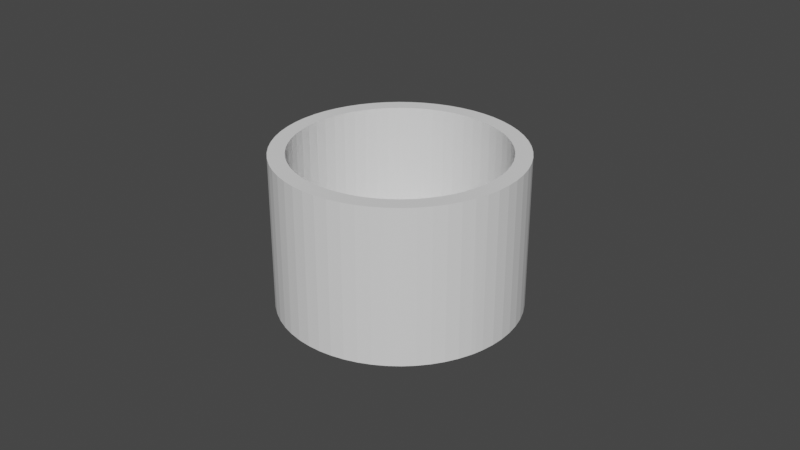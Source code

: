 # Source: universal_circ_regal_base_65mm.blend  (saved by Blender 3.1.7; exported with 4.5.12 LTS)
import bpy
from mathutils import Matrix  # noqa: F401  (used for matrix-valued properties, if any)

bpy.ops.wm.read_factory_settings(use_empty=True)
scene = bpy.context.scene
scene.name = 'Scene'

# ---- collections
col_collection = bpy.data.collections.new('Collection'); scene.collection.children.link(col_collection)

# ---- world
world_world = bpy.data.worlds.new('World'); scene.world = world_world
world_world.use_nodes = True; world_world.node_tree.nodes.clear()
_N = world_world.node_tree.nodes; _L = world_world.node_tree.links
n0 = _N.new('ShaderNodeOutputWorld'); n0.name = 'World Output'; n0.location = (300, 300)
n1 = _N.new('ShaderNodeBackground'); n1.name = 'Background'; n1.location = (10, 300)
n1.inputs[0].default_value = (0.05088, 0.05088, 0.05088, 1.0)
_L.new(n1.outputs[0], n0.inputs[0])
n0.is_active_output = True
world_world.color = (0.05088, 0.05088, 0.05088)
world_world.use_sun_shadow = False
world_world.sun_shadow_jitter_overblur = 0.0

# ---- meshes
me_distalend4regaltt_revd = bpy.data.meshes.new('DistalEnd4RegalTT_revD')
me_distalend4regaltt_revd.from_pydata([(-0.0075, -1.943e-16, 0.01), (-0.0075, -1.961e-16, -9.313e-10), (-0.007456, 0.0008109, 0.01), (-0.007456, 0.0008109, -9.313e-10), (-0.007325, 0.001612, 0.01), (-0.007325, 0.001612, -9.313e-10), (-0.007107, 0.002395, 0.01), (-0.007107, 0.002395, -9.313e-10), (-0.006807, 0.003149, 0.01), (-0.006807, 0.003149, -9.313e-10), (-0.006426, 0.003867, 0.01), (-0.006426, 0.003867, -9.313e-10), (-0.005971, 0.004539, 0.01), (-0.005971, 0.004539, -9.313e-10), (-0.005445, 0.005158, 0.01), (-0.005445, 0.005158, -9.313e-10), (-0.004855, 0.005716, 0.01), (-0.004855, 0.005716, -9.313e-10), (-0.004209, 0.006208, 0.01), (-0.004209, 0.006208, -9.313e-10), (-0.003513, 0.006626, 0.01), (-0.003513, 0.006626, -9.313e-10), (-0.002776, 0.006967, 0.01), (-0.002776, 0.006967, -9.313e-10), (-0.002006, 0.007227, 0.01), (-0.002006, 0.007227, -9.313e-10), (-0.001213, 0.007401, 0.01), (-0.001213, 0.007401, -9.313e-10), (-0.000406, 0.007489, 0.01), (-0.000406, 0.007489, -9.313e-10), (0.000406, 0.007489, 0.01), (0.000406, 0.007489, -9.313e-10), (0.001213, 0.007401, 0.01), (0.001213, 0.007401, -9.313e-10), (0.002006, 0.007227, 0.01), (0.002006, 0.007227, -9.313e-10), (0.002776, 0.006967, 0.01), (0.002776, 0.006967, -9.313e-10), (0.003513, 0.006626, 0.01), (0.003513, 0.006626, -9.313e-10), (0.004209, 0.006208, 0.01), (0.004209, 0.006208, -9.313e-10), (0.004855, 0.005716, 0.01), (0.004855, 0.005716, -9.313e-10), (0.005445, 0.005158, 0.01), (0.005445, 0.005158, -9.313e-10), (0.005971, 0.004539, 0.01), (0.005971, 0.004539, -9.313e-10), (0.006426, 0.003867, 0.01), (0.006426, 0.003867, -9.313e-10), (0.006807, 0.003149, 0.01), (0.006807, 0.003149, -9.313e-10), (0.007107, 0.002395, 0.01), (0.007107, 0.002395, -9.313e-10), (0.007325, 0.001612, 0.01), (0.007325, 0.001612, -9.313e-10), (0.007456, 0.0008109, 0.01), (0.007456, 0.0008109, -9.313e-10), (0.0075, -1.934e-16, 0.01), (0.0075, -1.915e-16, -9.313e-10), (0.007456, -0.0008109, 0.01), (0.007456, -0.0008109, -9.313e-10), (0.007325, -0.001612, 0.01), (0.007325, -0.001612, -9.313e-10), (0.007107, -0.002395, 0.01), (0.007107, -0.002395, -9.313e-10), (0.006807, -0.003149, 0.01), (0.006807, -0.003149, -9.313e-10), (0.006426, -0.003867, 0.01), (0.006426, -0.003867, -9.313e-10), (0.005971, -0.004539, 0.01), (0.005971, -0.004539, -9.313e-10), (0.005445, -0.005158, 0.01), (0.005445, -0.005158, -9.313e-10), (0.004855, -0.005716, 0.01), (0.004855, -0.005716, -9.313e-10), (0.004209, -0.006208, 0.01), (0.004209, -0.006208, -9.313e-10), (0.003513, -0.006626, 0.01), (0.003513, -0.006626, -9.313e-10), (0.002776, -0.006967, 0.01), (0.002776, -0.006967, -9.313e-10), (0.002006, -0.007227, 0.01), (0.002006, -0.007227, -9.313e-10), (0.001213, -0.007401, 0.01), (0.001213, -0.007401, -9.313e-10), (0.000406, -0.007489, 0.01), (0.000406, -0.007489, -9.313e-10), (-0.000406, -0.007489, 0.01), (-0.000406, -0.007489, -9.313e-10), (-0.001213, -0.007401, 0.01), (-0.001213, -0.007401, -9.313e-10), (-0.002006, -0.007227, 0.01), (-0.002006, -0.007227, -9.313e-10), (-0.002776, -0.006967, 0.01), (-0.002776, -0.006967, -9.313e-10), (-0.003513, -0.006626, 0.01), (-0.003513, -0.006626, -9.313e-10), (-0.004209, -0.006208, 0.01), (-0.004209, -0.006208, -9.313e-10), (-0.004855, -0.005716, 0.01), (-0.004855, -0.005716, -9.313e-10), (-0.005445, -0.005158, 0.01), (-0.005445, -0.005158, -9.313e-10), (-0.005971, -0.004539, 0.01), (-0.005971, -0.004539, -9.313e-10), (-0.006426, -0.003867, 0.01), (-0.006426, -0.003867, -9.313e-10), (-0.006807, -0.003149, 0.01), (-0.006807, -0.003149, -9.313e-10), (-0.007107, -0.002395, 0.01), (-0.007107, -0.002395, -9.313e-10), (-0.007325, -0.001612, 0.01), (-0.007325, -0.001612, -9.313e-10), (-0.007456, -0.0008109, 0.01), (-0.007456, -0.0008109, -9.313e-10), (-0.0225, 0.018, 0.01), (-0.0225, 0.018, -9.313e-10), (-0.02247, 0.01849, 0.01), (-0.02247, 0.01849, -9.313e-10), (-0.02239, 0.01897, 0.01), (-0.02239, 0.01897, -9.313e-10), (-0.02226, 0.01944, 0.01), (-0.02226, 0.01944, -9.313e-10), (-0.02208, 0.01989, 0.01), (-0.02208, 0.01989, -9.313e-10), (-0.02186, 0.02032, 0.01), (-0.02186, 0.02032, -9.313e-10), (-0.02158, 0.02072, 0.01), (-0.02158, 0.02072, -9.313e-10), (-0.02127, 0.02109, 0.01), (-0.02127, 0.02109, -9.313e-10), (-0.02091, 0.02143, 0.01), (-0.02091, 0.02143, -9.313e-10), (-0.02053, 0.02172, 0.01), (-0.02053, 0.02172, -9.313e-10), (-0.02011, 0.02198, 0.01), (-0.02011, 0.02198, -9.313e-10), (-0.01967, 0.02218, 0.01), (-0.01967, 0.02218, -9.313e-10), (-0.0192, 0.02234, 0.01), (-0.0192, 0.02234, -9.313e-10), (-0.01873, 0.02244, 0.01), (-0.01873, 0.02244, -9.313e-10), (-0.01824, 0.02249, 0.01), (-0.01824, 0.02249, -9.313e-10), (-0.01776, 0.02249, 0.01), (-0.01776, 0.02249, -9.313e-10), (-0.01727, 0.02244, 0.01), (-0.01727, 0.02244, -9.313e-10), (-0.0168, 0.02234, 0.01), (-0.0168, 0.02234, -9.313e-10), (-0.01633, 0.02218, 0.01), (-0.01633, 0.02218, -9.313e-10), (-0.01589, 0.02198, 0.01), (-0.01589, 0.02198, -9.313e-10), (-0.01547, 0.02172, 0.01), (-0.01547, 0.02172, -9.313e-10), (-0.01509, 0.02143, 0.01), (-0.01509, 0.02143, -9.313e-10), (-0.01473, 0.02109, 0.01), (-0.01473, 0.02109, -9.313e-10), (-0.01442, 0.02072, 0.01), (-0.01442, 0.02072, -9.313e-10), (-0.01414, 0.02032, 0.01), (-0.01414, 0.02032, -9.313e-10), (-0.01392, 0.01989, 0.01), (-0.01392, 0.01989, -9.313e-10), (-0.01374, 0.01944, 0.01), (-0.01374, 0.01944, -9.313e-10), (-0.01361, 0.01897, 0.01), (-0.01361, 0.01897, -9.313e-10), (-0.01353, 0.01849, 0.01), (-0.01353, 0.01849, -9.313e-10), (-0.0135, 0.018, 0.01), (-0.0135, 0.018, -9.313e-10), (-0.01353, 0.01751, 0.01), (-0.01353, 0.01751, -9.313e-10), (-0.01361, 0.01703, 0.01), (-0.01361, 0.01703, -9.313e-10), (-0.01374, 0.01656, 0.01), (-0.01374, 0.01656, -9.313e-10), (-0.01392, 0.01611, 0.01), (-0.01392, 0.01611, -9.313e-10), (-0.01414, 0.01568, 0.01), (-0.01414, 0.01568, -9.313e-10), (-0.01442, 0.01528, 0.01), (-0.01442, 0.01528, -9.313e-10), (-0.01473, 0.01491, 0.01), (-0.01473, 0.01491, -9.313e-10), (-0.01509, 0.01457, 0.01), (-0.01509, 0.01457, -9.313e-10), (-0.01547, 0.01428, 0.01), (-0.01547, 0.01428, -9.313e-10), (-0.01589, 0.01402, 0.01), (-0.01589, 0.01402, -9.313e-10), (-0.01633, 0.01382, 0.01), (-0.01633, 0.01382, -9.313e-10), (-0.0168, 0.01366, 0.01), (-0.0168, 0.01366, -9.313e-10), (-0.01727, 0.01356, 0.01), (-0.01727, 0.01356, -9.313e-10), (-0.01776, 0.01351, 0.01), (-0.01776, 0.01351, -9.313e-10), (-0.01824, 0.01351, 0.01), (-0.01824, 0.01351, -9.313e-10), (-0.01873, 0.01356, 0.01), (-0.01873, 0.01356, -9.313e-10), (-0.0192, 0.01366, 0.01), (-0.0192, 0.01366, -9.313e-10), (-0.01967, 0.01382, 0.01), (-0.01967, 0.01382, -9.313e-10), (-0.02011, 0.01402, 0.01), (-0.02011, 0.01402, -9.313e-10), (-0.02053, 0.01428, 0.01), (-0.02053, 0.01428, -9.313e-10), (-0.02091, 0.01457, 0.01), (-0.02091, 0.01457, -9.313e-10), (-0.02127, 0.01491, 0.01), (-0.02127, 0.01491, -9.313e-10), (-0.02158, 0.01528, 0.01), (-0.02158, 0.01528, -9.313e-10), (-0.02186, 0.01568, 0.01), (-0.02186, 0.01568, -9.313e-10), (-0.02208, 0.01611, 0.01), (-0.02208, 0.01611, -9.313e-10), (-0.02226, 0.01656, 0.01), (-0.02226, 0.01656, -9.313e-10), (-0.02239, 0.01703, 0.01), (-0.02239, 0.01703, -9.313e-10), (-0.02247, 0.01751, 0.01), (-0.02247, 0.01751, -9.313e-10), (-0.0225, -0.018, 0.01), (-0.0225, -0.018, -9.313e-10), (-0.02247, -0.01751, 0.01), (-0.02247, -0.01751, -9.313e-10), (-0.02239, -0.01703, 0.01), (-0.02239, -0.01703, -9.313e-10), (-0.02226, -0.01656, 0.01), (-0.02226, -0.01656, -9.313e-10), (-0.02208, -0.01611, 0.01), (-0.02208, -0.01611, -9.313e-10), (-0.02186, -0.01568, 0.01), (-0.02186, -0.01568, -9.313e-10), (-0.02158, -0.01528, 0.01), (-0.02158, -0.01528, -9.313e-10), (-0.02127, -0.01491, 0.01), (-0.02127, -0.01491, -9.313e-10), (-0.02091, -0.01457, 0.01), (-0.02091, -0.01457, -9.313e-10), (-0.02053, -0.01428, 0.01), (-0.02053, -0.01428, -9.313e-10), (-0.02011, -0.01402, 0.01), (-0.02011, -0.01402, -9.313e-10), (-0.01967, -0.01382, 0.01), (-0.01967, -0.01382, -9.313e-10), (-0.0192, -0.01366, 0.01), (-0.0192, -0.01366, -9.313e-10), (-0.01873, -0.01356, 0.01), (-0.01873, -0.01356, -9.313e-10), (-0.01824, -0.01351, 0.01), (-0.01824, -0.01351, -9.313e-10), (-0.01776, -0.01351, 0.01), (-0.01776, -0.01351, -9.313e-10), (-0.01727, -0.01356, 0.01), (-0.01727, -0.01356, -9.313e-10), (-0.0168, -0.01366, 0.01), (-0.0168, -0.01366, -9.313e-10), (-0.01633, -0.01382, 0.01), (-0.01633, -0.01382, -9.313e-10), (-0.01589, -0.01402, 0.01), (-0.01589, -0.01402, -9.313e-10), (-0.01547, -0.01428, 0.01), (-0.01547, -0.01428, -9.313e-10), (-0.01509, -0.01457, 0.01), (-0.01509, -0.01457, -9.313e-10), (-0.01473, -0.01491, 0.01), (-0.01473, -0.01491, -9.313e-10), (-0.01442, -0.01528, 0.01), (-0.01442, -0.01528, -9.313e-10), (-0.01414, -0.01568, 0.01), (-0.01414, -0.01568, -9.313e-10), (-0.01392, -0.01611, 0.01), (-0.01392, -0.01611, -9.313e-10), (-0.01374, -0.01656, 0.01), (-0.01374, -0.01656, -9.313e-10), (-0.01361, -0.01703, 0.01), (-0.01361, -0.01703, -9.313e-10), (-0.01353, -0.01751, 0.01), (-0.01353, -0.01751, -9.313e-10), (-0.0135, -0.018, 0.01), (-0.0135, -0.018, -9.313e-10), (-0.01353, -0.01849, 0.01), (-0.01353, -0.01849, -9.313e-10), (-0.01361, -0.01897, 0.01), (-0.01361, -0.01897, -9.313e-10), (-0.01374, -0.01944, 0.01), (-0.01374, -0.01944, -9.313e-10), (-0.01392, -0.01989, 0.01), (-0.01392, -0.01989, -9.313e-10), (-0.01414, -0.02032, 0.01), (-0.01414, -0.02032, -9.313e-10), (-0.01442, -0.02072, 0.01), (-0.01442, -0.02072, -9.313e-10), (-0.01473, -0.02109, 0.01), (-0.01473, -0.02109, -9.313e-10), (-0.01509, -0.02143, 0.01), (-0.01509, -0.02143, -9.313e-10), (-0.01547, -0.02172, 0.01), (-0.01547, -0.02172, -9.313e-10), (-0.01589, -0.02198, 0.01), (-0.01589, -0.02198, -9.313e-10), (-0.01633, -0.02218, 0.01), (-0.01633, -0.02218, -9.313e-10), (-0.0168, -0.02234, 0.01), (-0.0168, -0.02234, -9.313e-10), (-0.01727, -0.02244, 0.01), (-0.01727, -0.02244, -9.313e-10), (-0.01776, -0.02249, 0.01), (-0.01776, -0.02249, -9.313e-10), (-0.01824, -0.02249, 0.01), (-0.01824, -0.02249, -9.313e-10), (-0.01873, -0.02244, 0.01), (-0.01873, -0.02244, -9.313e-10), (-0.0192, -0.02234, 0.01), (-0.0192, -0.02234, -9.313e-10), (-0.01967, -0.02218, 0.01), (-0.01967, -0.02218, -9.313e-10), (-0.02011, -0.02198, 0.01), (-0.02011, -0.02198, -9.313e-10), (-0.02053, -0.02172, 0.01), (-0.02053, -0.02172, -9.313e-10), (-0.02091, -0.02143, 0.01), (-0.02091, -0.02143, -9.313e-10), (-0.02127, -0.02109, 0.01), (-0.02127, -0.02109, -9.313e-10), (-0.02158, -0.02072, 0.01), (-0.02158, -0.02072, -9.313e-10), (-0.02186, -0.02032, 0.01), (-0.02186, -0.02032, -9.313e-10), (-0.02208, -0.01989, 0.01), (-0.02208, -0.01989, -9.313e-10), (-0.02226, -0.01944, 0.01), (-0.02226, -0.01944, -9.313e-10), (-0.02239, -0.01897, 0.01), (-0.02239, -0.01897, -9.313e-10), (-0.02247, -0.01849, 0.01), (-0.02247, -0.01849, -9.313e-10), (-0.03076, -0.0105, 0.01), (-0.0308, -0.01038, 0.01), (-0.03174, -0.006987, 0.01), (-0.03231, -0.003514, 0.01), (-0.0325, 3.98e-18, 0.01), (-0.03231, 0.003514, 0.01), (-0.03174, 0.006987, 0.01), (-0.0308, 0.01038, 0.01), (-0.0295, 0.01365, 0.01), (-0.02785, 0.01676, 0.01), (-0.02587, 0.01967, 0.01), (-0.02359, 0.02235, 0.01), (-0.02104, 0.02477, 0.01), (-0.01824, 0.0269, 0.01), (-0.01522, 0.02871, 0.01), (-0.01203, 0.03019, 0.01), (-0.008695, 0.03132, 0.01), (-0.005258, 0.03207, 0.01), (-0.00176, 0.03245, 0.01), (0.00176, 0.03245, 0.01), (0.005258, 0.03207, 0.01), (0.01052, -0.03075, 0.01), (0.008695, -0.03132, 0.01), (0.005258, -0.03207, 0.01), (0.00176, -0.03245, 0.01), (-0.00176, -0.03245, 0.01), (-0.005258, -0.03207, 0.01), (-0.008695, -0.03132, 0.01), (-0.01203, -0.03019, 0.01), (-0.01522, -0.02871, 0.01), (-0.01824, -0.0269, 0.01), (-0.02104, -0.02477, 0.01), (-0.02359, -0.02235, 0.01), (-0.02587, -0.01967, 0.01), (-0.02785, -0.01676, 0.01), (-0.0295, -0.01365, 0.01), (0.0295, -0.01365, 0.01), (0.02785, -0.01676, 0.01), (0.02587, -0.01967, 0.01), (0.02359, -0.02235, 0.01), (0.02104, -0.02477, 0.01), (0.01824, -0.0269, 0.01), (0.01522, -0.02871, 0.01), (0.01203, -0.03019, 0.01), (0.008695, 0.03132, 0.01), (0.01052, 0.03075, 0.01), (0.01203, 0.03019, 0.01), (0.01522, 0.02871, 0.01), (0.01824, 0.0269, 0.01), (0.02104, 0.02477, 0.01), (0.02359, 0.02235, 0.01), (0.02587, 0.01967, 0.01), (0.02785, 0.01676, 0.01), (0.0295, 0.01365, 0.01), (0.0308, 0.01038, 0.01), (0.03174, 0.006987, 0.01), (0.03231, 0.003514, 0.01), (0.0325, 0.0, 0.01), (0.03231, -0.003514, 0.01), (0.03174, -0.006987, 0.01), (0.0308, -0.01038, 0.01), (0.03076, -0.0105, 0.01), (-0.0375, 4.592e-18, 0.048), (-0.03728, -0.004054, 0.048), (-0.03662, -0.008061, 0.048), (-0.03554, -0.01197, 0.048), (-0.03403, -0.01575, 0.048), (-0.03213, -0.01933, 0.048), (-0.02985, -0.02269, 0.048), (-0.02722, -0.02579, 0.048), (-0.02428, -0.02858, 0.048), (-0.02104, -0.03104, 0.048), (-0.01757, -0.03313, 0.048), (-0.01388, -0.03484, 0.048), (-0.01003, -0.03613, 0.048), (-0.006067, -0.03701, 0.048), (-0.00203, -0.03745, 0.048), (0.00203, -0.03745, 0.048), (0.006067, -0.03701, 0.048), (0.01003, -0.03613, 0.048), (0.01388, -0.03484, 0.048), (0.01757, -0.03313, 0.048), (0.02104, -0.03104, 0.048), (0.02428, -0.02858, 0.048), (0.02722, -0.02579, 0.048), (0.02985, -0.02269, 0.048), (0.03213, -0.01933, 0.048), (0.03403, -0.01575, 0.048), (0.03554, -0.01197, 0.048), (0.03662, -0.008061, 0.048), (0.03728, -0.004054, 0.048), (0.0375, 0.0, 0.048), (0.03728, 0.004054, 0.048), (0.03662, 0.008061, 0.048), (0.03554, 0.01197, 0.048), (0.03403, 0.01575, 0.048), (0.03213, 0.01933, 0.048), (0.02985, 0.02269, 0.048), (0.02722, 0.02579, 0.048), (0.02428, 0.02858, 0.048), (0.02104, 0.03104, 0.048), (0.01757, 0.03313, 0.048), (0.01388, 0.03484, 0.048), (0.01003, 0.03613, 0.048), (0.006067, 0.03701, 0.048), (0.00203, 0.03745, 0.048), (-0.00203, 0.03745, 0.048), (-0.006067, 0.03701, 0.048), (-0.01003, 0.03613, 0.048), (-0.01388, 0.03484, 0.048), (-0.01757, 0.03313, 0.048), (-0.02104, 0.03104, 0.048), (-0.02428, 0.02858, 0.048), (-0.02722, 0.02579, 0.048), (-0.02985, 0.02269, 0.048), (-0.03213, 0.01933, 0.048), (-0.03403, 0.01575, 0.048), (-0.03554, 0.01197, 0.048), (-0.03662, 0.008061, 0.048), (-0.03728, 0.004054, 0.048), (0.0135, 0.018, 0.01), (0.0135, 0.018, -9.313e-10), (0.01353, 0.01849, 0.01), (0.01353, 0.01849, -9.313e-10), (0.01361, 0.01897, 0.01), (0.01361, 0.01897, -9.313e-10), (0.01374, 0.01944, 0.01), (0.01374, 0.01944, -9.313e-10), (0.01392, 0.01989, 0.01), (0.01392, 0.01989, -9.313e-10), (0.01414, 0.02032, 0.01), (0.01414, 0.02032, -9.313e-10), (0.01442, 0.02072, 0.01), (0.01442, 0.02072, -9.313e-10), (0.01473, 0.02109, 0.01), (0.01473, 0.02109, -9.313e-10), (0.01509, 0.02143, 0.01), (0.01509, 0.02143, -9.313e-10), (0.01547, 0.02172, 0.01), (0.01547, 0.02172, -9.313e-10), (0.01589, 0.02198, 0.01), (0.01589, 0.02198, -9.313e-10), (0.01633, 0.02218, 0.01), (0.01633, 0.02218, -9.313e-10), (0.0168, 0.02234, 0.01), (0.0168, 0.02234, -9.313e-10), (0.01727, 0.02244, 0.01), (0.01727, 0.02244, -9.313e-10), (0.01776, 0.02249, 0.01), (0.01776, 0.02249, -9.313e-10), (0.01824, 0.02249, 0.01), (0.01824, 0.02249, -9.313e-10), (0.01873, 0.02244, 0.01), (0.01873, 0.02244, -9.313e-10), (0.0192, 0.02234, 0.01), (0.0192, 0.02234, -9.313e-10), (0.01967, 0.02218, 0.01), (0.01967, 0.02218, -9.313e-10), (0.02011, 0.02198, 0.01), (0.02011, 0.02198, -9.313e-10), (0.02053, 0.02172, 0.01), (0.02053, 0.02172, -9.313e-10), (0.02091, 0.02143, 0.01), (0.02091, 0.02143, -9.313e-10), (0.02127, 0.02109, 0.01), (0.02127, 0.02109, -9.313e-10), (0.02158, 0.02072, 0.01), (0.02158, 0.02072, -9.313e-10), (0.02186, 0.02032, 0.01), (0.02186, 0.02032, -9.313e-10), (0.02208, 0.01989, 0.01), (0.02208, 0.01989, -9.313e-10), (0.02226, 0.01944, 0.01), (0.02226, 0.01944, -9.313e-10), (0.02239, 0.01897, 0.01), (0.02239, 0.01897, -9.313e-10), (0.02247, 0.01849, 0.01), (0.02247, 0.01849, -9.313e-10), (0.0225, 0.018, 0.01), (0.0225, 0.018, -9.313e-10), (0.02247, 0.01751, 0.01), (0.02247, 0.01751, -9.313e-10), (0.02239, 0.01703, 0.01), (0.02239, 0.01703, -9.313e-10), (0.02226, 0.01656, 0.01), (0.02226, 0.01656, -9.313e-10), (0.02208, 0.01611, 0.01), (0.02208, 0.01611, -9.313e-10), (0.02186, 0.01568, 0.01), (0.02186, 0.01568, -9.313e-10), (0.02158, 0.01528, 0.01), (0.02158, 0.01528, -9.313e-10), (0.02127, 0.01491, 0.01), (0.02127, 0.01491, -9.313e-10), (0.02091, 0.01457, 0.01), (0.02091, 0.01457, -9.313e-10), (0.02053, 0.01428, 0.01), (0.02053, 0.01428, -9.313e-10), (0.02011, 0.01402, 0.01), (0.02011, 0.01402, -9.313e-10), (0.01967, 0.01382, 0.01), (0.01967, 0.01382, -9.313e-10), (0.0192, 0.01366, 0.01), (0.0192, 0.01366, -9.313e-10), (0.01873, 0.01356, 0.01), (0.01873, 0.01356, -9.313e-10), (0.01824, 0.01351, 0.01), (0.01824, 0.01351, -9.313e-10), (0.01776, 0.01351, 0.01), (0.01776, 0.01351, -9.313e-10), (0.01727, 0.01356, 0.01), (0.01727, 0.01356, -9.313e-10), (0.0168, 0.01366, 0.01), (0.0168, 0.01366, -9.313e-10), (0.01633, 0.01382, 0.01), (0.01633, 0.01382, -9.313e-10), (0.01589, 0.01402, 0.01), (0.01589, 0.01402, -9.313e-10), (0.01547, 0.01428, 0.01), (0.01547, 0.01428, -9.313e-10), (0.01509, 0.01457, 0.01), (0.01509, 0.01457, -9.313e-10), (0.01473, 0.01491, 0.01), (0.01473, 0.01491, -9.313e-10), (0.01442, 0.01528, 0.01), (0.01442, 0.01528, -9.313e-10), (0.01414, 0.01568, 0.01), (0.01414, 0.01568, -9.313e-10), (0.01392, 0.01611, 0.01), (0.01392, 0.01611, -9.313e-10), (0.01374, 0.01656, 0.01), (0.01374, 0.01656, -9.313e-10), (0.01361, 0.01703, 0.01), (0.01361, 0.01703, -9.313e-10), (0.01353, 0.01751, 0.01), (0.01353, 0.01751, -9.313e-10), (-0.006067, -0.03701, -9.313e-10), (-0.00203, -0.03745, -9.313e-10), (0.00203, -0.03745, -9.313e-10), (0.006067, -0.03701, -9.313e-10), (0.01003, -0.03613, -9.313e-10), (0.01388, -0.03484, -9.313e-10), (0.01757, -0.03313, -9.313e-10), (0.02104, -0.03104, -9.313e-10), (0.02428, -0.02858, -9.313e-10), (0.02722, -0.02579, -9.313e-10), (0.02985, -0.02269, -9.313e-10), (0.03213, -0.01933, -9.313e-10), (0.03403, -0.01575, -9.313e-10), (0.03554, -0.01197, -9.313e-10), (0.036, -0.01051, -9.313e-10), (-0.03403, -0.01575, -9.313e-10), (-0.03213, -0.01933, -9.313e-10), (-0.02985, -0.02269, -9.313e-10), (-0.02722, -0.02579, -9.313e-10), (-0.02428, -0.02858, -9.313e-10), (-0.02104, -0.03104, -9.313e-10), (-0.01757, -0.03313, -9.313e-10), (-0.01388, -0.03484, -9.313e-10), (-0.01051, -0.036, -9.313e-10), (-0.01003, -0.03613, -9.313e-10), (-0.01757, 0.03313, -9.313e-10), (-0.02104, 0.03104, -9.313e-10), (-0.02428, 0.02858, -9.313e-10), (-0.02722, 0.02579, -9.313e-10), (-0.02985, 0.02269, -9.313e-10), (-0.03213, 0.01933, -9.313e-10), (-0.03403, 0.01575, -9.313e-10), (-0.03554, 0.01197, -9.313e-10), (-0.03662, 0.008061, -9.313e-10), (-0.03728, 0.004054, -9.313e-10), (-0.0375, 4.592e-18, -9.313e-10), (-0.03728, -0.004054, -9.313e-10), (-0.03662, -0.008061, -9.313e-10), (-0.036, -0.01051, -9.313e-10), (-0.03554, -0.01197, -9.313e-10), (0.03662, -0.008061, -9.313e-10), (0.03728, -0.004054, -9.313e-10), (0.0375, -9.185e-18, -9.313e-10), (0.03728, 0.004054, -9.313e-10), (0.03662, 0.008061, -9.313e-10), (0.03554, 0.01197, -9.313e-10), (0.03403, 0.01575, -9.313e-10), (0.03213, 0.01933, -9.313e-10), (0.02985, 0.02269, -9.313e-10), (0.02722, 0.02579, -9.313e-10), (0.02428, 0.02858, -9.313e-10), (0.02104, 0.03104, -9.313e-10), (0.01757, 0.03313, -9.313e-10), (0.01388, 0.03484, -9.313e-10), (0.01003, 0.03613, -9.313e-10), (0.006067, 0.03701, -9.313e-10), (0.00203, 0.03745, -9.313e-10), (-0.00203, 0.03745, -9.313e-10), (-0.006067, 0.03701, -9.313e-10), (-0.01003, 0.03613, -9.313e-10), (-0.01051, 0.036, -9.313e-10), (-0.01388, 0.03484, -9.313e-10), (0.0105, -0.0105, 0.01), (0.02091, -0.01457, 0.01), (0.02127, -0.01491, 0.01), (0.02053, -0.01428, 0.01), (0.01353, -0.01751, 0.01), (0.01361, -0.01703, 0.01), (0.01374, -0.01656, 0.01), (0.01392, -0.01611, 0.01), (0.01414, -0.01568, 0.01), (0.01442, -0.01528, 0.01), (0.0192, -0.01366, 0.01), (0.01967, -0.01382, 0.01), (0.02011, -0.01402, 0.01), (0.02158, -0.01528, 0.01), (0.02186, -0.01568, 0.01), (0.02239, -0.01703, 0.01), (0.02226, -0.01656, 0.01), (0.02208, -0.01611, 0.01), (0.02247, -0.01751, 0.01), (0.0225, -0.018, 0.01), (0.02247, -0.01849, 0.01), (0.02239, -0.01897, 0.01), (0.01824, -0.02249, 0.01), (0.01776, -0.02249, 0.01), (0.01473, -0.01491, 0.01), (0.01509, -0.01457, 0.01), (0.01547, -0.01428, 0.01), (0.0168, -0.01366, 0.01), (0.01727, -0.01356, 0.01), (0.01776, -0.01351, 0.01), (0.01824, -0.01351, 0.01), (0.01873, -0.01356, 0.01), (0.02226, -0.01944, 0.01), (0.02208, -0.01989, 0.01), (0.02186, -0.02032, 0.01), (0.02158, -0.02072, 0.01), (0.01727, -0.02244, 0.01), (0.0168, -0.02234, 0.01), (0.01633, -0.02218, 0.01), (0.01589, -0.02198, 0.01), (0.01547, -0.02172, 0.01), (0.01509, -0.02143, 0.01), (0.02127, -0.02109, 0.01), (0.02091, -0.02143, 0.01), (0.02053, -0.02172, 0.01), (0.02011, -0.02198, 0.01), (0.01967, -0.02218, 0.01), (0.0192, -0.02234, 0.01), (0.01873, -0.02244, 0.01), (0.01414, -0.02032, 0.01), (0.01392, -0.01989, 0.01), (0.01374, -0.01944, 0.01), (0.01589, -0.01402, 0.01), (0.01633, -0.01382, 0.01), (0.01473, -0.02109, 0.01), (0.01442, -0.02072, 0.01), (0.01361, -0.01897, 0.01), (0.01353, -0.01849, 0.01), (0.0135, -0.018, 0.01), (0.0135, -0.018, -9.313e-10), (0.01353, -0.01751, -9.313e-10), (0.01361, -0.01703, -9.313e-10), (0.01374, -0.01656, -9.313e-10), (0.01392, -0.01611, -9.313e-10), (0.01414, -0.01568, -9.313e-10), (0.01442, -0.01528, -9.313e-10), (0.01473, -0.01491, -9.313e-10), (0.01509, -0.01457, -9.313e-10), (0.01547, -0.01428, -9.313e-10), (0.01589, -0.01402, -9.313e-10), (0.01633, -0.01382, -9.313e-10), (0.0168, -0.01366, -9.313e-10), (0.01727, -0.01356, -9.313e-10), (0.01776, -0.01351, -9.313e-10), (0.01824, -0.01351, -9.313e-10), (0.01873, -0.01356, -9.313e-10), (0.0192, -0.01366, -9.313e-10), (0.01967, -0.01382, -9.313e-10), (0.02011, -0.01402, -9.313e-10), (0.02053, -0.01428, -9.313e-10), (0.02091, -0.01457, -9.313e-10), (0.02127, -0.01491, -9.313e-10), (0.02158, -0.01528, -9.313e-10), (0.02186, -0.01568, -9.313e-10), (0.02208, -0.01611, -9.313e-10), (0.02226, -0.01656, -9.313e-10), (0.02239, -0.01703, -9.313e-10), (0.02247, -0.01751, -9.313e-10), (0.0225, -0.018, -9.313e-10), (0.02247, -0.01849, -9.313e-10), (0.02239, -0.01897, -9.313e-10), (0.02226, -0.01944, -9.313e-10), (0.02208, -0.01989, -9.313e-10), (0.02186, -0.02032, -9.313e-10), (0.02158, -0.02072, -9.313e-10), (0.02127, -0.02109, -9.313e-10), (0.02091, -0.02143, -9.313e-10), (0.02053, -0.02172, -9.313e-10), (0.02011, -0.02198, -9.313e-10), (0.01967, -0.02218, -9.313e-10), (0.0192, -0.02234, -9.313e-10), (0.01873, -0.02244, -9.313e-10), (0.01824, -0.02249, -9.313e-10), (0.01776, -0.02249, -9.313e-10), (0.01727, -0.02244, -9.313e-10), (0.0168, -0.02234, -9.313e-10), (0.01633, -0.02218, -9.313e-10), (0.01589, -0.02198, -9.313e-10), (0.01547, -0.02172, -9.313e-10), (0.01509, -0.02143, -9.313e-10), (0.01473, -0.02109, -9.313e-10), (0.01442, -0.02072, -9.313e-10), (0.01414, -0.02032, -9.313e-10), (0.01392, -0.01989, -9.313e-10), (0.01374, -0.01944, -9.313e-10), (0.01361, -0.01897, -9.313e-10), (0.01353, -0.01849, -9.313e-10), (-0.0105, -0.0105, -9.313e-10), (-0.02944, -0.01362, 0.048), (-0.0295, -0.01365, 0.03971), (-0.0308, -0.01038, 0.03971), (-0.03074, -0.01036, 0.048), (-0.03168, -0.006972, 0.048), (-0.03174, -0.006987, 0.03971), (-0.03231, -0.003514, 0.03971), (-0.03224, -0.003507, 0.048), (-0.0325, 3.98e-18, 0.03971), (-0.03243, 1.647e-11, 0.048), (-0.03231, 0.003514, 0.03971), (-0.03224, 0.003507, 0.048), (-0.03168, 0.006972, 0.048), (-0.03174, 0.006987, 0.03971), (-0.0308, 0.01038, 0.03971), (-0.03074, 0.01036, 0.048), (-0.0295, 0.01365, 0.03971), (-0.02944, 0.01362, 0.048), (-0.02785, 0.01676, 0.03971), (-0.02779, 0.01672, 0.048), (-0.02582, 0.01963, 0.048), (-0.02587, 0.01967, 0.03971), (-0.02359, 0.02235, 0.03971), (-0.02355, 0.0223, 0.048), (-0.02104, 0.02477, 0.03971), (-0.021, 0.02472, 0.048), (-0.01824, 0.0269, 0.03971), (-0.0182, 0.02685, 0.048), (-0.01519, 0.02866, 0.048), (-0.01522, 0.02871, 0.03971), (-0.01203, 0.03019, 0.03971), (-0.01201, 0.03013, 0.048), (-0.008695, 0.03132, 0.03971), (-0.008677, 0.03125, 0.048), (-0.005258, 0.03207, 0.03971), (-0.005247, 0.03201, 0.048), (-0.001756, 0.03239, 0.048), (-0.00176, 0.03245, 0.03971), (0.00176, 0.03245, 0.03971), (0.001756, 0.03239, 0.048), (0.005258, 0.03207, 0.03971), (0.005247, 0.03201, 0.048), (0.008695, 0.03132, 0.03971), (0.008677, 0.03125, 0.048), (0.01202, -0.0302, 0.03971), (0.01201, -0.03013, 0.048), (0.008677, -0.03125, 0.048), (0.008695, -0.03132, 0.03971), (0.005258, -0.03207, 0.03971), (0.005247, -0.03201, 0.048), (0.00176, -0.03245, 0.03971), (0.001756, -0.03239, 0.048), (-0.00176, -0.03245, 0.03971), (-0.001756, -0.03239, 0.048), (-0.005247, -0.03201, 0.048), (-0.005258, -0.03207, 0.03971), (-0.008695, -0.03132, 0.03971), (-0.008677, -0.03125, 0.048), (-0.01203, -0.03019, 0.03971), (-0.01201, -0.03013, 0.048), (-0.01522, -0.02871, 0.03971), (-0.01519, -0.02866, 0.048), (-0.0182, -0.02685, 0.048), (-0.01824, -0.0269, 0.03971), (-0.02104, -0.02477, 0.03971), (-0.021, -0.02472, 0.048), (-0.02359, -0.02235, 0.03971), (-0.02355, -0.0223, 0.048), (-0.02587, -0.01967, 0.03971), (-0.02582, -0.01963, 0.048), (-0.02779, -0.01672, 0.048), (-0.02785, -0.01676, 0.03971), (0.02944, -0.01362, 0.048), (0.0295, -0.01365, 0.03971), (0.02785, -0.01676, 0.03971), (0.02779, -0.01672, 0.048), (0.02582, -0.01963, 0.048), (0.02587, -0.01967, 0.03971), (0.02359, -0.02235, 0.03971), (0.02355, -0.0223, 0.048), (0.02104, -0.02477, 0.03971), (0.021, -0.02472, 0.048), (0.01824, -0.0269, 0.03971), (0.0182, -0.02685, 0.048), (0.01522, -0.02871, 0.03971), (0.01519, -0.02866, 0.048), (0.01201, 0.03013, 0.048), (0.01202, 0.0302, 0.03971), (0.01522, 0.02871, 0.03971), (0.01519, 0.02866, 0.048), (0.0182, 0.02685, 0.048), (0.01824, 0.0269, 0.03971), (0.02104, 0.02477, 0.03971), (0.021, 0.02472, 0.048), (0.02359, 0.02235, 0.03971), (0.02355, 0.0223, 0.048), (0.02587, 0.01967, 0.03971), (0.02582, 0.01963, 0.048), (0.02779, 0.01672, 0.048), (0.02785, 0.01676, 0.03971), (0.0295, 0.01365, 0.03971), (0.02944, 0.01362, 0.048), (0.0308, 0.01038, 0.03971), (0.03074, 0.01036, 0.048), (0.03174, 0.006987, 0.03971), (0.03168, 0.006972, 0.048), (0.03224, 0.003507, 0.048), (0.03231, 0.003514, 0.03971), (0.0325, -7.775e-18, 0.03971), (0.03243, 1.647e-11, 0.048), (0.03231, -0.003514, 0.03971), (0.03224, -0.003507, 0.048), (0.03174, -0.006987, 0.03971), (0.03168, -0.006972, 0.048), (0.03074, -0.01036, 0.048), (0.0308, -0.01038, 0.03971)], [], [(0, 1, 2), (1, 3, 2), (2, 3, 4), (3, 5, 4), (4, 5, 6), (5, 7, 6), (6, 7, 8), (7, 9, 8), (8, 9, 10), (9, 11, 10), (10, 11, 12), (11, 13, 12), (12, 13, 14), (13, 15, 14), (14, 15, 16), (15, 17, 16), (16, 17, 18), (17, 19, 18), (18, 19, 20), (19, 21, 20), (20, 21, 22), (21, 23, 22), (22, 23, 24), (23, 25, 24), (24, 25, 26), (25, 27, 26), (26, 27, 28), (27, 29, 28), (28, 29, 30), (29, 31, 30), (30, 31, 32), (31, 33, 32), (32, 33, 34), (33, 35, 34), (34, 35, 36), (35, 37, 36), (36, 37, 38), (37, 39, 38), (38, 39, 40), (39, 41, 40), (40, 41, 42), (41, 43, 42), (42, 43, 44), (43, 45, 44), (44, 45, 46), (45, 47, 46), (46, 47, 48), (47, 49, 48), (48, 49, 50), (49, 51, 50), (50, 51, 52), (51, 53, 52), (52, 53, 54), (53, 55, 54), (54, 55, 56), (55, 57, 56), (56, 57, 58), (57, 59, 58), (58, 59, 60), (59, 61, 60), (60, 61, 62), (61, 63, 62), (62, 63, 64), (63, 65, 64), (64, 65, 66), (65, 67, 66), (66, 67, 68), (67, 69, 68), (68, 69, 70), (69, 71, 70), (70, 71, 72), (71, 73, 72), (72, 73, 74), (73, 75, 74), (74, 75, 76), (75, 77, 76), (76, 77, 78), (77, 79, 78), (78, 79, 80), (79, 81, 80), (80, 81, 82), (81, 83, 82), (82, 83, 84), (83, 85, 84), (84, 85, 86), (85, 87, 86), (86, 87, 88), (87, 89, 88), (88, 89, 90), (89, 91, 90), (90, 91, 92), (91, 93, 92), (92, 93, 94), (93, 95, 94), (94, 95, 96), (95, 97, 96), (96, 97, 98), (97, 99, 98), (98, 99, 100), (99, 101, 100), (100, 101, 102), (101, 103, 102), (102, 103, 104), (103, 105, 104), (104, 105, 106), (105, 107, 106), (106, 107, 108), (107, 109, 108), (108, 109, 110), (109, 111, 110), (110, 111, 112), (111, 113, 112), (112, 113, 114), (113, 115, 114), (114, 115, 0), (115, 1, 0), (116, 117, 118), (117, 119, 118), (118, 119, 120), (119, 121, 120), (120, 121, 122), (121, 123, 122), (122, 123, 124), (123, 125, 124), (124, 125, 126), (125, 127, 126), (126, 127, 128), (127, 129, 128), (128, 129, 130), (129, 131, 130), (130, 131, 132), (131, 133, 132), (132, 133, 134), (133, 135, 134), (134, 135, 136), (135, 137, 136), (136, 137, 138), (137, 139, 138), (138, 139, 140), (139, 141, 140), (140, 141, 142), (141, 143, 142), (142, 143, 144), (143, 145, 144), (144, 145, 146), (145, 147, 146), (146, 147, 148), (147, 149, 148), (148, 149, 150), (149, 151, 150), (150, 151, 152), (151, 153, 152), (152, 153, 154), (153, 155, 154), (154, 155, 156), (155, 157, 156), (156, 157, 158), (157, 159, 158), (158, 159, 160), (159, 161, 160), (160, 161, 162), (161, 163, 162), (162, 163, 164), (163, 165, 164), (164, 165, 166), (165, 167, 166), (166, 167, 168), (167, 169, 168), (168, 169, 170), (169, 171, 170), (170, 171, 172), (171, 173, 172), (172, 173, 174), (173, 175, 174), (174, 175, 176), (175, 177, 176), (176, 177, 178), (177, 179, 178), (178, 179, 180), (179, 181, 180), (180, 181, 182), (181, 183, 182), (182, 183, 184), (183, 185, 184), (184, 185, 186), (185, 187, 186), (186, 187, 188), (187, 189, 188), (188, 189, 190), (189, 191, 190), (190, 191, 192), (191, 193, 192), (192, 193, 194), (193, 195, 194), (194, 195, 196), (195, 197, 196), (196, 197, 198), (197, 199, 198), (198, 199, 200), (199, 201, 200), (200, 201, 202), (201, 203, 202), (202, 203, 204), (203, 205, 204), (204, 205, 206), (205, 207, 206), (206, 207, 208), (207, 209, 208), (208, 209, 210), (209, 211, 210), (210, 211, 212), (211, 213, 212), (212, 213, 214), (213, 215, 214), (214, 215, 216), (215, 217, 216), (216, 217, 218), (217, 219, 218), (218, 219, 220), (219, 221, 220), (220, 221, 222), (221, 223, 222), (222, 223, 224), (223, 225, 224), (224, 225, 226), (225, 227, 226), (226, 227, 228), (227, 229, 228), (228, 229, 230), (229, 231, 230), (230, 231, 116), (231, 117, 116), (232, 233, 234), (233, 235, 234), (234, 235, 236), (235, 237, 236), (236, 237, 238), (237, 239, 238), (238, 239, 240), (239, 241, 240), (240, 241, 242), (241, 243, 242), (242, 243, 244), (243, 245, 244), (244, 245, 246), (245, 247, 246), (246, 247, 248), (247, 249, 248), (248, 249, 250), (249, 251, 250), (250, 251, 252), (251, 253, 252), (252, 253, 254), (253, 255, 254), (254, 255, 256), (255, 257, 256), (256, 257, 258), (257, 259, 258), (258, 259, 260), (259, 261, 260), (260, 261, 262), (261, 263, 262), (262, 263, 264), (263, 265, 264), (264, 265, 266), (265, 267, 266), (266, 267, 268), (267, 269, 268), (268, 269, 270), (269, 271, 270), (270, 271, 272), (271, 273, 272), (272, 273, 274), (273, 275, 274), (274, 275, 276), (275, 277, 276), (276, 277, 278), (277, 279, 278), (278, 279, 280), (279, 281, 280), (280, 281, 282), (281, 283, 282), (282, 283, 284), (283, 285, 284), (284, 285, 286), (285, 287, 286), (286, 287, 288), (287, 289, 288), (288, 289, 290), (289, 291, 290), (290, 291, 292), (291, 293, 292), (292, 293, 294), (293, 295, 294), (294, 295, 296), (295, 297, 296), (296, 297, 298), (297, 299, 298), (298, 299, 300), (299, 301, 300), (300, 301, 302), (301, 303, 302), (302, 303, 304), (303, 305, 304), (304, 305, 306), (305, 307, 306), (306, 307, 308), (307, 309, 308), (308, 309, 310), (309, 311, 310), (310, 311, 312), (311, 313, 312), (312, 313, 314), (313, 315, 314), (314, 315, 316), (315, 317, 316), (316, 317, 318), (317, 319, 318), (318, 319, 320), (319, 321, 320), (320, 321, 322), (321, 323, 322), (322, 323, 324), (323, 325, 324), (324, 325, 326), (325, 327, 326), (326, 327, 328), (327, 329, 328), (328, 329, 330), (329, 331, 330), (330, 331, 332), (331, 333, 332), (332, 333, 334), (333, 335, 334), (334, 335, 336), (335, 337, 336), (336, 337, 338), (337, 339, 338), (338, 339, 340), (339, 341, 340), (340, 341, 342), (341, 343, 342), (342, 343, 344), (343, 345, 344), (344, 345, 346), (345, 347, 346), (346, 347, 232), (347, 233, 232), (450, 451, 807, 850), (349, 350, 769, 766), (426, 427, 810, 813), (465, 466, 776, 779), (464, 465, 779, 781), (423, 424, 817, 818), (412, 413, 767, 768), (461, 462, 784, 787), (360, 361, 790, 788), (467, 410, 773, 775), (354, 355, 778, 777), (457, 458, 792, 795), (456, 457, 795, 797), (463, 464, 781, 783), (358, 359, 786, 785), (453, 454, 800, 803), (452, 453, 803, 805), (459, 460, 789, 791), (362, 363, 794, 793), (446, 447, 857, 859), (437, 438, 875, 877), (455, 456, 797, 799), (385, 386, 841, 838), (422, 423, 818, 821), (366, 367, 802, 801), (416, 417, 831, 833), (419, 420, 825, 826), (418, 419, 826, 829), (372, 373, 816, 814), (414, 415, 834, 764), (415, 416, 833, 834), (369, 370, 811, 808), (421, 422, 821, 823), (420, 421, 823, 825), (438, 439, 873, 875), (429, 430, 847, 849), (443, 444, 862, 865), (417, 418, 829, 831), (433, 434, 839, 840), (449, 450, 850, 853), (765, 383, 348, 766), (432, 433, 840, 843), (434, 435, 836, 839), (370, 371, 812, 811), (427, 428, 809, 810), (394, 395, 852, 851), (424, 425, 815, 817), (444, 445, 861, 862), (451, 452, 805, 807), (430, 431, 845, 847), (431, 432, 843, 845), (440, 441, 869, 870), (439, 440, 870, 873), (448, 449, 853, 854), (445, 446, 859, 861), (436, 437, 877, 878), (410, 411, 771, 773), (442, 443, 865, 867), (441, 442, 867, 869), (411, 412, 768, 771), (596, 435, 434, 595), (435, 436, 878, 836), (406, 407, 876, 874), (378, 379, 828, 827), (356, 357, 782, 780), (466, 467, 775, 776), (386, 387, 842, 841), (428, 429, 849, 809), (398, 399, 860, 858), (407, 408, 879, 876), (396, 397, 856, 855), (408, 409, 837, 879), (380, 381, 832, 830), (460, 461, 787, 789), (371, 372, 814, 812), (367, 368, 804, 802), (381, 382, 835, 832), (454, 455, 799, 800), (389, 390, 848, 846), (377, 378, 827, 824), (361, 362, 793, 790), (376, 377, 824, 822), (357, 358, 785, 782), (368, 392, 806, 804), (400, 401, 864, 863), (352, 353, 774, 772), (447, 448, 854, 857), (351, 352, 772, 770), (404, 405, 872, 871), (405, 406, 874, 872), (462, 463, 783, 784), (403, 404, 871, 868), (355, 356, 780, 778), (382, 383, 765, 835), (373, 374, 819, 816), (395, 396, 855, 852), (374, 375, 820, 819), (359, 360, 788, 786), (379, 380, 830, 828), (393, 394, 851), (363, 364, 796, 794), (364, 365, 798, 796), (425, 426, 813, 815), (365, 366, 801, 798), (402, 403, 868, 866), (399, 400, 863, 860), (375, 376, 822, 820), (458, 459, 791, 792), (390, 391, 808, 848), (393, 851, 806, 392), (808, 391, 369), (388, 389, 846, 844), (387, 388, 844, 842), (837, 409, 384), (348, 349, 766), (384, 385, 838, 837), (353, 354, 777, 774), (350, 351, 770, 769), (401, 402, 866, 864), (468, 469, 470), (469, 471, 470), (470, 471, 472), (471, 473, 472), (472, 473, 474), (473, 475, 474), (474, 475, 476), (475, 477, 476), (476, 477, 478), (477, 479, 478), (478, 479, 480), (479, 481, 480), (480, 481, 482), (481, 483, 482), (482, 483, 484), (483, 485, 484), (484, 485, 486), (485, 487, 486), (486, 487, 488), (487, 489, 488), (488, 489, 490), (489, 491, 490), (490, 491, 492), (491, 493, 492), (492, 493, 494), (493, 495, 494), (494, 495, 496), (495, 497, 496), (496, 497, 498), (497, 499, 498), (498, 499, 500), (499, 501, 500), (500, 501, 502), (501, 503, 502), (502, 503, 504), (503, 505, 504), (504, 505, 506), (505, 507, 506), (506, 507, 508), (507, 509, 508), (508, 509, 510), (509, 511, 510), (510, 511, 512), (511, 513, 512), (512, 513, 514), (513, 515, 514), (514, 515, 516), (515, 517, 516), (516, 517, 518), (517, 519, 518), (518, 519, 520), (519, 521, 520), (520, 521, 522), (521, 523, 522), (522, 523, 524), (523, 525, 524), (524, 525, 526), (525, 527, 526), (526, 527, 528), (527, 529, 528), (528, 529, 530), (529, 531, 530), (530, 531, 532), (531, 533, 532), (532, 533, 534), (533, 535, 534), (534, 535, 536), (535, 537, 536), (536, 537, 538), (537, 539, 538), (538, 539, 540), (539, 541, 540), (540, 541, 542), (541, 543, 542), (542, 543, 544), (543, 545, 544), (544, 545, 546), (545, 547, 546), (546, 547, 548), (547, 549, 548), (548, 549, 550), (549, 551, 550), (550, 551, 552), (551, 553, 552), (552, 553, 554), (553, 555, 554), (554, 555, 556), (555, 557, 556), (556, 557, 558), (557, 559, 558), (558, 559, 560), (559, 561, 560), (560, 561, 562), (561, 563, 562), (562, 563, 564), (563, 565, 564), (564, 565, 566), (565, 567, 566), (566, 567, 568), (567, 569, 568), (568, 569, 570), (569, 571, 570), (570, 571, 572), (571, 573, 572), (572, 573, 574), (573, 575, 574), (574, 575, 576), (575, 577, 576), (576, 577, 578), (577, 579, 578), (578, 579, 580), (579, 581, 580), (580, 581, 582), (581, 583, 582), (582, 583, 468), (583, 469, 468), (592, 431, 430, 591), (593, 432, 431, 592), (594, 433, 432, 593), (595, 434, 433, 594), (644, 645, 457, 456), (638, 451, 450, 637), (615, 464, 463, 614), (634, 447, 446, 633), (633, 446, 445, 632), (601, 416, 415, 600), (602, 417, 416, 601), (603, 418, 417, 602), (641, 454, 453, 640), (589, 428, 427, 588), (597, 598, 436), (622, 413, 412, 621), (626, 439, 438, 625), (613, 462, 461, 612), (590, 429, 428, 589), (619, 410, 467, 618), (457, 645, 609, 458), (637, 450, 449, 636), (636, 449, 448, 635), (585, 424, 423, 584), (598, 624, 437, 436), (607, 608, 422), (618, 467, 466, 617), (629, 442, 441, 628), (628, 441, 440, 627), (606, 421, 420, 605), (614, 463, 462, 613), (413, 623, 599, 414), (639, 452, 451, 638), (611, 460, 459, 610), (610, 459, 458, 609), (617, 466, 465, 616), (616, 465, 464, 615), (587, 426, 425, 586), (643, 456, 455, 642), (622, 623, 413), (588, 427, 426, 587), (591, 430, 429, 590), (631, 444, 443, 630), (605, 420, 419, 604), (604, 419, 418, 603), (620, 411, 410, 619), (635, 448, 447, 634), (612, 461, 460, 611), (600, 415, 414, 599), (640, 453, 452, 639), (621, 412, 411, 620), (597, 436, 435, 596), (625, 438, 437, 624), (630, 443, 442, 629), (627, 440, 439, 626), (642, 455, 454, 641), (422, 608, 584, 423), (632, 445, 444, 631), (586, 425, 424, 585), (643, 644, 456), (607, 422, 421, 606), (526, 400, 524), (400, 399, 524), (524, 399, 522), (399, 520, 522), (526, 528, 400), (528, 530, 400), (400, 530, 401), (480, 482, 393), (512, 514, 398), (514, 516, 398), (398, 516, 399), (516, 518, 399), (399, 518, 520), (568, 570, 646), (570, 572, 646), (572, 574, 646), (574, 576, 646), (646, 576, 578), (468, 393, 582), (393, 646, 582), (582, 646, 580), (646, 578, 580), (468, 470, 393), (470, 472, 393), (393, 472, 474), (474, 476, 393), (476, 478, 393), (393, 478, 480), (482, 484, 393), (484, 486, 393), (393, 486, 394), (486, 488, 394), (488, 490, 394), (394, 490, 395), (490, 492, 395), (492, 494, 395), (395, 494, 396), (494, 496, 396), (530, 532, 401), (532, 534, 401), (401, 534, 402), (534, 536, 402), (402, 536, 403), (536, 538, 403), (403, 538, 404), (538, 540, 404), (404, 540, 405), (540, 542, 405), (405, 542, 406), (542, 544, 406), (406, 544, 407), (544, 546, 407), (407, 546, 408), (546, 548, 408), (408, 548, 409), (556, 558, 646), (558, 560, 646), (646, 560, 562), (562, 564, 646), (564, 566, 646), (646, 566, 568), (496, 498, 396), (498, 500, 396), (396, 500, 397), (500, 502, 397), (397, 502, 504), (504, 506, 397), (506, 508, 397), (397, 508, 398), (508, 510, 398), (398, 510, 512), (548, 550, 409), (550, 552, 409), (409, 552, 646), (552, 554, 646), (646, 554, 556), (647, 648, 409), (647, 409, 649), (650, 651, 646), (651, 652, 646), (652, 653, 646), (653, 654, 646), (646, 654, 655), (656, 657, 409), (657, 658, 409), (409, 658, 649), (648, 659, 409), (659, 660, 409), (409, 660, 384), (661, 385, 662), (385, 384, 662), (662, 384, 663), (384, 660, 663), (661, 664, 385), (664, 665, 385), (385, 665, 386), (665, 666, 386), (386, 666, 667), (389, 668, 669), (655, 670, 646), (670, 671, 646), (646, 671, 672), (646, 673, 674), (674, 675, 646), (675, 676, 646), (646, 676, 409), (676, 677, 409), (409, 677, 656), (667, 678, 386), (678, 679, 386), (386, 679, 387), (679, 680, 387), (387, 680, 681), (389, 669, 390), (669, 682, 390), (682, 683, 390), (390, 683, 391), (683, 684, 391), (684, 685, 391), (391, 685, 369), (685, 686, 369), (369, 686, 687), (681, 688, 387), (688, 689, 387), (387, 689, 388), (689, 690, 388), (388, 690, 691), (691, 692, 388), (692, 693, 388), (388, 693, 389), (693, 694, 389), (389, 694, 668), (695, 696, 369), (696, 697, 369), (672, 698, 646), (698, 699, 646), (646, 699, 673), (687, 700, 369), (700, 701, 369), (369, 701, 695), (697, 702, 369), (702, 703, 369), (369, 703, 646), (703, 704, 646), (646, 704, 650), (284, 286, 646), (244, 246, 348), (232, 382, 346), (382, 381, 346), (346, 381, 344), (381, 342, 344), (296, 298, 369), (232, 234, 382), (234, 236, 382), (382, 236, 383), (236, 238, 383), (238, 240, 383), (383, 240, 348), (240, 242, 348), (348, 242, 244), (296, 369, 294), (376, 310, 312), (334, 336, 380), (336, 338, 380), (380, 338, 381), (338, 340, 381), (381, 340, 342), (246, 248, 348), (248, 250, 348), (348, 250, 252), (376, 312, 377), (318, 378, 316), (378, 377, 316), (316, 377, 314), (377, 312, 314), (318, 320, 378), (320, 322, 378), (378, 322, 379), (322, 324, 379), (379, 324, 326), (326, 328, 379), (328, 330, 379), (379, 330, 380), (330, 332, 380), (380, 332, 334), (272, 274, 646), (274, 276, 646), (646, 276, 278), (310, 376, 308), (376, 375, 308), (308, 375, 306), (375, 374, 306), (306, 374, 304), (374, 373, 304), (304, 373, 302), (373, 372, 302), (302, 372, 300), (372, 371, 300), (300, 371, 298), (371, 370, 298), (298, 370, 369), (278, 280, 646), (280, 282, 646), (646, 282, 284), (286, 288, 646), (288, 290, 646), (646, 290, 369), (290, 292, 369), (369, 292, 294), (252, 254, 348), (254, 256, 348), (348, 256, 258), (266, 268, 646), (268, 270, 646), (646, 270, 272), (258, 260, 348), (260, 262, 348), (348, 262, 646), (262, 264, 646), (646, 264, 266), (224, 226, 356), (230, 116, 357), (357, 116, 358), (116, 118, 358), (358, 118, 120), (356, 226, 357), (226, 228, 357), (357, 228, 230), (128, 130, 359), (130, 132, 359), (359, 132, 360), (132, 134, 360), (360, 134, 136), (142, 361, 140), (361, 360, 140), (140, 360, 138), (360, 136, 138), (120, 122, 358), (122, 124, 358), (358, 124, 359), (124, 126, 359), (359, 126, 128), (142, 144, 361), (144, 146, 361), (361, 146, 362), (46, 48, 393), (48, 50, 393), (393, 50, 52), (52, 54, 393), (54, 56, 393), (393, 56, 646), (56, 58, 646), (646, 58, 60), (146, 148, 362), (148, 150, 362), (362, 150, 363), (10, 190, 8), (190, 192, 8), (8, 192, 194), (108, 198, 106), (198, 200, 106), (150, 152, 363), (152, 154, 363), (363, 154, 364), (154, 156, 364), (364, 156, 365), (156, 158, 365), (365, 158, 366), (158, 160, 366), (366, 160, 367), (160, 162, 367), (367, 162, 368), (162, 164, 368), (368, 164, 392), (164, 166, 392), (392, 166, 393), (166, 168, 393), (393, 168, 170), (40, 42, 393), (42, 44, 393), (393, 44, 46), (60, 62, 646), (62, 64, 646), (646, 64, 66), (66, 68, 646), (68, 70, 646), (646, 70, 72), (72, 74, 646), (74, 76, 646), (646, 76, 78), (98, 100, 348), (40, 178, 38), (178, 180, 38), (38, 180, 182), (184, 186, 20), (24, 26, 182), (108, 110, 198), (110, 112, 198), (198, 112, 114), (114, 0, 198), (0, 2, 198), (198, 2, 4), (100, 102, 348), (102, 104, 348), (348, 104, 106), (348, 208, 210), (170, 172, 393), (172, 174, 393), (393, 174, 40), (174, 176, 40), (40, 176, 178), (194, 196, 8), (196, 198, 8), (8, 198, 6), (198, 4, 6), (78, 80, 646), (80, 82, 646), (646, 82, 84), (200, 202, 106), (202, 204, 106), (106, 204, 348), (204, 206, 348), (348, 206, 208), (184, 20, 182), (20, 22, 182), (182, 22, 24), (84, 86, 646), (86, 88, 646), (646, 88, 348), (88, 90, 348), (348, 90, 92), (92, 94, 348), (94, 96, 348), (348, 96, 98), (224, 356, 222), (356, 355, 222), (222, 355, 220), (355, 354, 220), (220, 354, 218), (354, 353, 218), (218, 353, 216), (353, 352, 216), (216, 352, 214), (352, 351, 214), (214, 351, 212), (351, 350, 212), (212, 350, 210), (350, 349, 210), (210, 349, 348), (10, 12, 190), (12, 14, 190), (190, 14, 188), (14, 16, 188), (188, 16, 186), (16, 18, 186), (186, 18, 20), (26, 28, 182), (28, 30, 182), (182, 30, 32), (32, 34, 182), (34, 36, 182), (182, 36, 38), (704, 705, 650), (705, 706, 650), (650, 706, 651), (706, 707, 651), (651, 707, 652), (707, 708, 652), (652, 708, 653), (708, 709, 653), (653, 709, 654), (709, 710, 654), (654, 710, 655), (710, 711, 655), (655, 711, 670), (711, 712, 670), (670, 712, 671), (712, 713, 671), (671, 713, 672), (713, 714, 672), (672, 714, 698), (714, 715, 698), (698, 715, 699), (715, 716, 699), (699, 716, 673), (716, 717, 673), (673, 717, 674), (717, 718, 674), (674, 718, 675), (718, 719, 675), (675, 719, 676), (719, 720, 676), (676, 720, 677), (720, 721, 677), (677, 721, 656), (721, 722, 656), (656, 722, 657), (722, 723, 657), (657, 723, 658), (723, 724, 658), (658, 724, 649), (724, 725, 649), (649, 725, 647), (725, 726, 647), (647, 726, 648), (726, 727, 648), (648, 727, 659), (727, 728, 659), (659, 728, 660), (728, 729, 660), (660, 729, 663), (729, 730, 663), (663, 730, 662), (730, 731, 662), (662, 731, 661), (731, 732, 661), (661, 732, 664), (732, 733, 664), (664, 733, 665), (733, 734, 665), (665, 734, 666), (734, 735, 666), (666, 735, 667), (735, 736, 667), (667, 736, 678), (736, 737, 678), (678, 737, 679), (737, 738, 679), (679, 738, 680), (738, 739, 680), (680, 739, 681), (739, 740, 681), (681, 740, 688), (740, 741, 688), (688, 741, 689), (741, 742, 689), (689, 742, 690), (742, 743, 690), (690, 743, 691), (743, 744, 691), (691, 744, 692), (744, 745, 692), (692, 745, 693), (745, 746, 693), (693, 746, 694), (746, 747, 694), (694, 747, 668), (747, 748, 668), (668, 748, 669), (748, 749, 669), (669, 749, 682), (749, 750, 682), (682, 750, 683), (750, 751, 683), (683, 751, 684), (751, 752, 684), (684, 752, 685), (752, 753, 685), (685, 753, 686), (753, 754, 686), (686, 754, 687), (754, 755, 687), (687, 755, 700), (755, 756, 700), (700, 756, 701), (756, 757, 701), (701, 757, 695), (757, 758, 695), (695, 758, 696), (758, 759, 696), (696, 759, 697), (759, 760, 697), (697, 760, 702), (760, 761, 702), (702, 761, 703), (761, 762, 703), (703, 762, 704), (762, 705, 704), (119, 117, 614), (17, 15, 644), (15, 13, 644), (630, 529, 631), (529, 527, 631), (13, 11, 644), (11, 9, 644), (644, 9, 7), (57, 55, 571), (527, 525, 631), (525, 523, 631), (631, 523, 632), (471, 644, 473), (644, 475, 473), (471, 469, 644), (469, 19, 644), (644, 19, 17), (469, 583, 19), (583, 581, 19), (19, 581, 21), (581, 579, 21), (39, 37, 575), (569, 567, 67), (503, 501, 635), (63, 61, 571), (61, 59, 571), (571, 59, 57), (575, 37, 577), (569, 67, 571), (67, 65, 571), (571, 65, 63), (55, 53, 571), (53, 51, 571), (571, 51, 49), (577, 37, 579), (37, 35, 579), (579, 35, 33), (551, 549, 598), (549, 547, 598), (598, 547, 624), (547, 545, 624), (624, 545, 625), (545, 543, 625), (625, 543, 626), (543, 541, 626), (626, 541, 627), (541, 539, 627), (627, 539, 628), (539, 537, 628), (537, 535, 628), (628, 535, 629), (535, 533, 629), (629, 533, 630), (533, 531, 630), (630, 531, 529), (523, 521, 632), (521, 519, 632), (632, 519, 633), (519, 517, 633), (633, 517, 515), (515, 513, 633), (513, 511, 633), (633, 511, 634), (635, 501, 636), (511, 509, 634), (509, 507, 634), (634, 507, 635), (507, 505, 635), (635, 505, 503), (33, 31, 579), (31, 29, 579), (579, 29, 27), (27, 25, 579), (25, 23, 579), (579, 23, 21), (567, 565, 67), (565, 563, 67), (67, 563, 69), (563, 561, 69), (69, 561, 559), (501, 499, 636), (499, 497, 636), (636, 497, 637), (497, 495, 637), (495, 493, 637), (637, 493, 638), (493, 491, 638), (638, 491, 639), (49, 47, 571), (47, 45, 571), (571, 45, 573), (45, 43, 573), (573, 43, 575), (43, 41, 575), (575, 41, 39), (115, 113, 763), (107, 105, 763), (105, 103, 763), (491, 489, 639), (489, 487, 639), (639, 487, 640), (487, 485, 640), (640, 485, 641), (485, 483, 641), (641, 483, 642), (483, 481, 642), (642, 481, 643), (481, 479, 643), (643, 479, 644), (479, 477, 644), (644, 477, 475), (7, 5, 644), (5, 3, 644), (644, 3, 763), (3, 1, 763), (763, 1, 115), (113, 111, 763), (111, 109, 763), (763, 109, 107), (559, 557, 69), (557, 555, 69), (69, 555, 598), (555, 553, 598), (598, 553, 551), (83, 81, 598), (81, 79, 598), (79, 77, 598), (598, 77, 75), (103, 101, 763), (101, 99, 763), (763, 99, 97), (75, 73, 598), (73, 71, 598), (598, 71, 69), (97, 95, 763), (95, 93, 763), (763, 93, 91), (91, 89, 763), (89, 87, 763), (763, 87, 598), (87, 85, 598), (598, 85, 83), (614, 117, 615), (613, 123, 614), (123, 121, 614), (614, 121, 119), (117, 231, 615), (231, 229, 615), (615, 229, 616), (229, 227, 616), (616, 227, 617), (173, 171, 644), (171, 169, 644), (611, 135, 612), (135, 133, 612), (612, 133, 131), (169, 167, 644), (167, 165, 644), (644, 165, 163), (609, 645, 149), (227, 225, 617), (225, 223, 617), (617, 223, 618), (223, 221, 618), (618, 221, 619), (221, 219, 619), (619, 219, 620), (219, 217, 620), (620, 217, 621), (217, 215, 621), (621, 215, 622), (215, 213, 622), (622, 213, 211), (199, 763, 201), (763, 203, 201), (211, 209, 622), (209, 207, 622), (622, 207, 763), (207, 205, 763), (763, 205, 203), (199, 197, 763), (197, 195, 763), (763, 195, 193), (193, 191, 763), (191, 189, 763), (763, 189, 187), (187, 185, 763), (185, 183, 763), (763, 183, 181), (163, 161, 644), (161, 159, 644), (644, 159, 157), (143, 610, 145), (610, 609, 145), (145, 609, 147), (609, 149, 147), (143, 141, 610), (141, 139, 610), (610, 139, 611), (139, 137, 611), (611, 137, 135), (131, 129, 612), (129, 127, 612), (612, 127, 613), (127, 125, 613), (613, 125, 123), (181, 179, 763), (179, 177, 763), (763, 177, 644), (177, 175, 644), (644, 175, 173), (157, 155, 644), (155, 153, 644), (644, 153, 645), (153, 151, 645), (645, 151, 149), (233, 600, 235), (600, 599, 235), (233, 347, 600), (347, 345, 600), (600, 345, 601), (345, 343, 601), (343, 341, 601), (601, 341, 602), (341, 339, 602), (602, 339, 337), (603, 329, 604), (329, 327, 604), (289, 287, 763), (287, 285, 763), (763, 285, 283), (337, 335, 602), (335, 333, 602), (602, 333, 603), (333, 331, 603), (603, 331, 329), (606, 605, 319), (607, 311, 309), (309, 307, 607), (307, 305, 607), (607, 305, 303), (251, 249, 622), (249, 247, 622), (622, 247, 245), (327, 325, 604), (325, 323, 604), (604, 323, 605), (323, 321, 605), (605, 321, 319), (319, 317, 606), (317, 315, 606), (606, 315, 607), (315, 313, 607), (607, 313, 311), (303, 301, 607), (301, 299, 607), (607, 299, 297), (245, 243, 622), (243, 241, 622), (622, 241, 623), (241, 239, 623), (623, 239, 599), (239, 237, 599), (599, 237, 235), (277, 275, 763), (275, 273, 763), (763, 273, 271), (283, 281, 763), (281, 279, 763), (763, 279, 277), (297, 295, 607), (295, 293, 607), (607, 293, 763), (293, 291, 763), (763, 291, 289), (271, 269, 763), (269, 267, 763), (763, 267, 265), (257, 255, 622), (255, 253, 622), (622, 253, 251), (265, 263, 763), (263, 261, 763), (763, 261, 622), (261, 259, 622), (622, 259, 257), (761, 607, 762), (607, 763, 762), (762, 763, 705), (763, 706, 705), (587, 586, 755), (761, 760, 607), (760, 759, 607), (607, 759, 758), (592, 743, 593), (743, 742, 593), (593, 742, 741), (755, 586, 756), (586, 585, 756), (756, 585, 757), (585, 584, 757), (757, 584, 758), (584, 608, 758), (758, 608, 607), (594, 737, 595), (737, 736, 595), (598, 729, 728), (709, 763, 710), (763, 711, 710), (709, 708, 763), (708, 707, 763), (763, 707, 706), (755, 754, 587), (754, 753, 587), (587, 753, 588), (753, 752, 588), (588, 752, 589), (747, 591, 748), (591, 590, 748), (747, 746, 591), (746, 745, 591), (591, 745, 592), (745, 744, 592), (592, 744, 743), (741, 740, 593), (740, 739, 593), (593, 739, 594), (739, 738, 594), (594, 738, 737), (736, 735, 595), (735, 734, 595), (595, 734, 596), (734, 733, 596), (733, 732, 596), (596, 732, 597), (732, 731, 597), (597, 731, 598), (731, 730, 598), (598, 730, 729), (728, 727, 598), (727, 726, 598), (598, 726, 725), (717, 716, 763), (716, 715, 763), (763, 715, 714), (714, 713, 763), (713, 712, 763), (763, 712, 711), (752, 751, 589), (751, 750, 589), (589, 750, 590), (750, 749, 590), (590, 749, 748), (598, 722, 721), (721, 720, 598), (720, 719, 598), (598, 719, 763), (719, 718, 763), (763, 718, 717), (725, 724, 598), (724, 723, 598), (598, 723, 722), (397, 398, 858, 856), (769, 770, 771, 768), (777, 778, 779, 776), (785, 786, 787, 784), (793, 794, 795, 792), (801, 802, 803, 800), (841, 842, 843, 840), (811, 812, 813, 810), (819, 820, 821, 818), (827, 828, 829, 826), (855, 856, 857, 854), (863, 864, 865, 862), (871, 872, 873, 870), (770, 772, 773, 771), (778, 780, 781, 779), (786, 788, 789, 787), (794, 796, 797, 795), (802, 804, 805, 803), (842, 844, 845, 843), (812, 814, 815, 813), (820, 822, 823, 821), (828, 830, 831, 829), (856, 858, 859, 857), (864, 866, 867, 865), (872, 874, 875, 873), (765, 766, 767, 764), (772, 774, 775, 773), (780, 782, 783, 781), (788, 790, 791, 789), (796, 798, 799, 797), (804, 806, 807, 805), (764, 834, 835, 765), (837, 838, 839, 836), (844, 846, 847, 845), (836, 878, 879, 837), (814, 816, 817, 815), (822, 824, 825, 823), (830, 832, 833, 831), (851, 852, 853, 850), (858, 860, 861, 859), (866, 868, 869, 867), (874, 876, 877, 875), (766, 769, 768, 767), (774, 777, 776, 775), (782, 785, 784, 783), (790, 793, 792, 791), (798, 801, 800, 799), (838, 841, 840, 839), (846, 848, 849, 847), (806, 851, 850, 807), (809, 849, 848, 808), (808, 811, 810, 809), (816, 819, 818, 817), (824, 827, 826, 825), (832, 835, 834, 833), (852, 855, 854, 853), (860, 863, 862, 861), (868, 871, 870, 869), (876, 879, 878, 877), (413, 414, 764, 767)])
me_distalend4regaltt_revd.use_remesh_fix_poles = True
me_distalend4regaltt_revd.use_remesh_preserve_attributes = False
me_distalend4regaltt_revd.update()

# ---- objects
ob_connector = bpy.data.objects.new('Connector', me_distalend4regaltt_revd)

# ---- transforms, parenting, visibility, modifiers, constraints
ob_connector.location = (0.0, 0.0, 0.0)
_vg = ob_connector.vertex_groups.new(name='shrinkwrap_group')
_vg = ob_connector.vertex_groups.new(name='scale_group_outer')
_vg = ob_connector.vertex_groups.new(name='scale_group_inner')
_vg = ob_connector.vertex_groups.new(name='outer_shell_group')
_vg = ob_connector.vertex_groups.new(name='inner_shell_group')
_vg = ob_connector.vertex_groups.new(name='inner_shell_bottom')

# ---- collection membership
col_collection.objects.link(ob_connector)

# ---- scene / render settings (as saved in the file)
scene.frame_start = 1; scene.frame_end = 250; scene.frame_set(1)
scene.render.engine = 'BLENDER_EEVEE_NEXT'
scene.cycles.sampling_pattern = 'TABULATED_SOBOL'
scene.cycles.use_light_tree = False
scene.view_settings.view_transform = 'Filmic'
bpy.context.view_layer.update()

# ---- added for rendering (the .blend has no active camera and no usable light): camera, sun
cam_auto = bpy.data.cameras.new('AutoCamera')
cam_auto.lens = 50.0
cam_auto.sensor_width = 36.0
cam_auto.clip_end = 1000.0
ob_auto_camera = bpy.data.objects.new('AutoCamera', cam_auto)
scene.collection.objects.link(ob_auto_camera)
ob_auto_camera.location = (0.185045, -0.222054, 0.172036)
ob_auto_camera.rotation_euler = (1.09748, -7.21219e-08, 0.694738)
scene.camera = ob_auto_camera
light_auto_sun = bpy.data.lights.new('AutoSun', 'SUN')
light_auto_sun.energy = 3.0
light_auto_sun.angle = 0.0523599
ob_auto_sun = bpy.data.objects.new('AutoSun', light_auto_sun)
scene.collection.objects.link(ob_auto_sun)
ob_auto_sun.rotation_euler = (0.872665, 0.174533, 0.523599)
bpy.context.view_layer.update()
